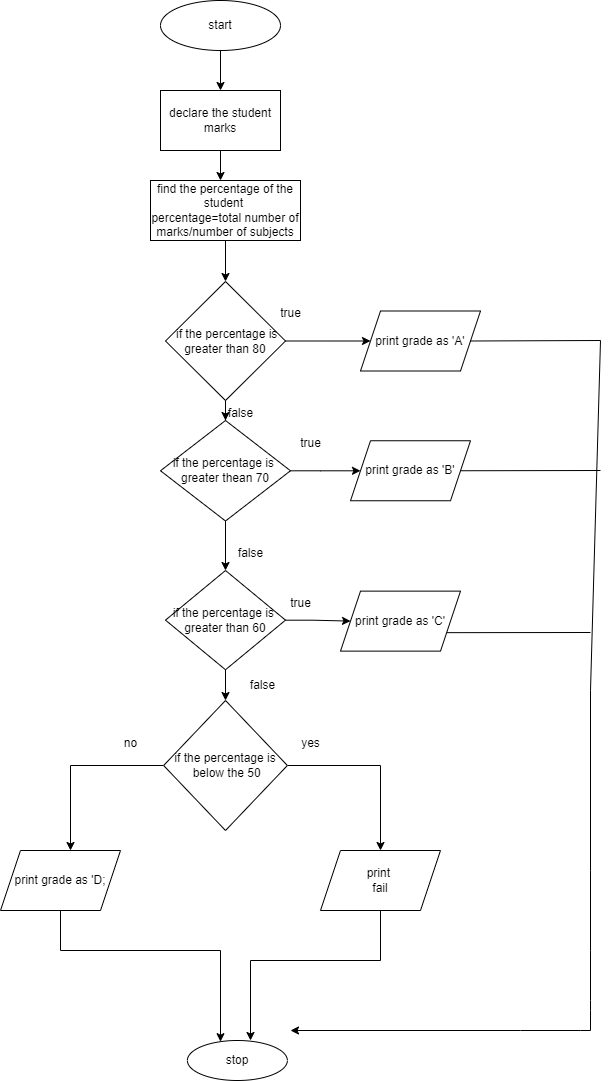

The diagram above was exported from draw.io. Its source (the exported page's mxGraphModel, read from the mxfile embedded in the PNG):
<mxGraphModel dx="880" dy="427" grid="1" gridSize="10" guides="1" tooltips="1" connect="1" arrows="1" fold="1" page="1" pageScale="1" pageWidth="850" pageHeight="1100" math="0" shadow="0">
  <root>
    <mxCell id="0" />
    <mxCell id="1" parent="0" />
    <mxCell id="mRY6Rdsq_SL5aXwsL5BK-3" value="" style="edgeStyle=orthogonalEdgeStyle;rounded=0;orthogonalLoop=1;jettySize=auto;html=1;" edge="1" parent="1" source="mRY6Rdsq_SL5aXwsL5BK-1" target="mRY6Rdsq_SL5aXwsL5BK-2">
      <mxGeometry relative="1" as="geometry" />
    </mxCell>
    <mxCell id="mRY6Rdsq_SL5aXwsL5BK-1" value="start" style="ellipse;whiteSpace=wrap;html=1;" vertex="1" parent="1">
      <mxGeometry x="380" y="10" width="120" height="50" as="geometry" />
    </mxCell>
    <mxCell id="mRY6Rdsq_SL5aXwsL5BK-5" value="" style="edgeStyle=orthogonalEdgeStyle;rounded=0;orthogonalLoop=1;jettySize=auto;html=1;" edge="1" parent="1" source="mRY6Rdsq_SL5aXwsL5BK-2">
      <mxGeometry relative="1" as="geometry">
        <mxPoint x="440" y="190" as="targetPoint" />
      </mxGeometry>
    </mxCell>
    <mxCell id="mRY6Rdsq_SL5aXwsL5BK-2" value="declare the student marks" style="whiteSpace=wrap;html=1;" vertex="1" parent="1">
      <mxGeometry x="380" y="100" width="120" height="60" as="geometry" />
    </mxCell>
    <mxCell id="mRY6Rdsq_SL5aXwsL5BK-10" value="" style="edgeStyle=orthogonalEdgeStyle;rounded=0;orthogonalLoop=1;jettySize=auto;html=1;" edge="1" parent="1" source="mRY6Rdsq_SL5aXwsL5BK-6" target="mRY6Rdsq_SL5aXwsL5BK-9">
      <mxGeometry relative="1" as="geometry" />
    </mxCell>
    <mxCell id="mRY6Rdsq_SL5aXwsL5BK-12" value="" style="edgeStyle=orthogonalEdgeStyle;rounded=0;orthogonalLoop=1;jettySize=auto;html=1;" edge="1" parent="1" source="mRY6Rdsq_SL5aXwsL5BK-6" target="mRY6Rdsq_SL5aXwsL5BK-11">
      <mxGeometry relative="1" as="geometry" />
    </mxCell>
    <mxCell id="mRY6Rdsq_SL5aXwsL5BK-6" value="&amp;nbsp;if the percentage is greater than 80" style="rhombus;whiteSpace=wrap;html=1;" vertex="1" parent="1">
      <mxGeometry x="385" y="291" width="120" height="119" as="geometry" />
    </mxCell>
    <mxCell id="mRY6Rdsq_SL5aXwsL5BK-8" value="" style="edgeStyle=orthogonalEdgeStyle;rounded=0;orthogonalLoop=1;jettySize=auto;html=1;" edge="1" parent="1" source="mRY6Rdsq_SL5aXwsL5BK-7" target="mRY6Rdsq_SL5aXwsL5BK-6">
      <mxGeometry relative="1" as="geometry" />
    </mxCell>
    <mxCell id="mRY6Rdsq_SL5aXwsL5BK-7" value="find the percentage of the student&amp;nbsp;&lt;br&gt;percentage=total number of marks/number of subjects" style="rounded=0;whiteSpace=wrap;html=1;" vertex="1" parent="1">
      <mxGeometry x="370" y="190" width="150" height="60" as="geometry" />
    </mxCell>
    <mxCell id="mRY6Rdsq_SL5aXwsL5BK-9" value="print grade as 'A'" style="shape=parallelogram;perimeter=parallelogramPerimeter;whiteSpace=wrap;html=1;fixedSize=1;" vertex="1" parent="1">
      <mxGeometry x="580" y="320.5" width="120" height="60" as="geometry" />
    </mxCell>
    <mxCell id="mRY6Rdsq_SL5aXwsL5BK-14" value="" style="edgeStyle=orthogonalEdgeStyle;rounded=0;orthogonalLoop=1;jettySize=auto;html=1;" edge="1" parent="1" source="mRY6Rdsq_SL5aXwsL5BK-11" target="mRY6Rdsq_SL5aXwsL5BK-13">
      <mxGeometry relative="1" as="geometry" />
    </mxCell>
    <mxCell id="mRY6Rdsq_SL5aXwsL5BK-16" value="" style="edgeStyle=orthogonalEdgeStyle;rounded=0;orthogonalLoop=1;jettySize=auto;html=1;" edge="1" parent="1" source="mRY6Rdsq_SL5aXwsL5BK-11" target="mRY6Rdsq_SL5aXwsL5BK-15">
      <mxGeometry relative="1" as="geometry" />
    </mxCell>
    <mxCell id="mRY6Rdsq_SL5aXwsL5BK-11" value="if the percentage is&amp;nbsp;&lt;br&gt;greater thean 70" style="rhombus;whiteSpace=wrap;html=1;" vertex="1" parent="1">
      <mxGeometry x="380" y="430" width="130" height="100.5" as="geometry" />
    </mxCell>
    <mxCell id="mRY6Rdsq_SL5aXwsL5BK-13" value="print grade as 'B'" style="shape=parallelogram;perimeter=parallelogramPerimeter;whiteSpace=wrap;html=1;fixedSize=1;" vertex="1" parent="1">
      <mxGeometry x="570" y="450.25" width="120" height="60" as="geometry" />
    </mxCell>
    <mxCell id="mRY6Rdsq_SL5aXwsL5BK-18" value="" style="edgeStyle=orthogonalEdgeStyle;rounded=0;orthogonalLoop=1;jettySize=auto;html=1;" edge="1" parent="1" source="mRY6Rdsq_SL5aXwsL5BK-15" target="mRY6Rdsq_SL5aXwsL5BK-17">
      <mxGeometry relative="1" as="geometry" />
    </mxCell>
    <mxCell id="mRY6Rdsq_SL5aXwsL5BK-20" value="" style="edgeStyle=orthogonalEdgeStyle;rounded=0;orthogonalLoop=1;jettySize=auto;html=1;" edge="1" parent="1" source="mRY6Rdsq_SL5aXwsL5BK-15" target="mRY6Rdsq_SL5aXwsL5BK-19">
      <mxGeometry relative="1" as="geometry" />
    </mxCell>
    <mxCell id="mRY6Rdsq_SL5aXwsL5BK-15" value="if the percentage is&amp;nbsp;&lt;br&gt;greater than 60" style="rhombus;whiteSpace=wrap;html=1;" vertex="1" parent="1">
      <mxGeometry x="385" y="580" width="120" height="99.25" as="geometry" />
    </mxCell>
    <mxCell id="mRY6Rdsq_SL5aXwsL5BK-17" value="print grade as 'C'" style="shape=parallelogram;perimeter=parallelogramPerimeter;whiteSpace=wrap;html=1;fixedSize=1;" vertex="1" parent="1">
      <mxGeometry x="560" y="600.625" width="120" height="60" as="geometry" />
    </mxCell>
    <mxCell id="mRY6Rdsq_SL5aXwsL5BK-22" value="" style="edgeStyle=orthogonalEdgeStyle;rounded=0;orthogonalLoop=1;jettySize=auto;html=1;" edge="1" parent="1" source="mRY6Rdsq_SL5aXwsL5BK-19">
      <mxGeometry relative="1" as="geometry">
        <mxPoint x="290" y="860" as="targetPoint" />
      </mxGeometry>
    </mxCell>
    <mxCell id="mRY6Rdsq_SL5aXwsL5BK-24" value="" style="edgeStyle=orthogonalEdgeStyle;rounded=0;orthogonalLoop=1;jettySize=auto;html=1;" edge="1" parent="1" source="mRY6Rdsq_SL5aXwsL5BK-19" target="mRY6Rdsq_SL5aXwsL5BK-23">
      <mxGeometry relative="1" as="geometry" />
    </mxCell>
    <mxCell id="mRY6Rdsq_SL5aXwsL5BK-19" value="if the percentage is &lt;br&gt;&amp;nbsp;below the 50" style="rhombus;whiteSpace=wrap;html=1;" vertex="1" parent="1">
      <mxGeometry x="383.13" y="710" width="123.75" height="130" as="geometry" />
    </mxCell>
    <mxCell id="mRY6Rdsq_SL5aXwsL5BK-23" value="print&amp;nbsp;&lt;br&gt;fail" style="shape=parallelogram;perimeter=parallelogramPerimeter;whiteSpace=wrap;html=1;fixedSize=1;" vertex="1" parent="1">
      <mxGeometry x="539.995" y="860" width="120" height="60" as="geometry" />
    </mxCell>
    <mxCell id="mRY6Rdsq_SL5aXwsL5BK-29" value="" style="edgeStyle=orthogonalEdgeStyle;rounded=0;orthogonalLoop=1;jettySize=auto;html=1;exitX=0.5;exitY=1;exitDx=0;exitDy=0;" edge="1" parent="1" source="mRY6Rdsq_SL5aXwsL5BK-25" target="mRY6Rdsq_SL5aXwsL5BK-28">
      <mxGeometry relative="1" as="geometry">
        <mxPoint x="280" y="930" as="sourcePoint" />
        <Array as="points">
          <mxPoint x="280" y="960" />
          <mxPoint x="440" y="960" />
        </Array>
      </mxGeometry>
    </mxCell>
    <mxCell id="mRY6Rdsq_SL5aXwsL5BK-25" value="print grade as 'D;" style="shape=parallelogram;perimeter=parallelogramPerimeter;whiteSpace=wrap;html=1;fixedSize=1;" vertex="1" parent="1">
      <mxGeometry x="220" y="860" width="120" height="60" as="geometry" />
    </mxCell>
    <mxCell id="mRY6Rdsq_SL5aXwsL5BK-26" value="no" style="text;html=1;align=center;verticalAlign=middle;resizable=0;points=[];autosize=1;strokeColor=none;fillColor=none;" vertex="1" parent="1">
      <mxGeometry x="330" y="738" width="40" height="30" as="geometry" />
    </mxCell>
    <mxCell id="mRY6Rdsq_SL5aXwsL5BK-27" value="yes" style="text;html=1;align=center;verticalAlign=middle;resizable=0;points=[];autosize=1;strokeColor=none;fillColor=none;" vertex="1" parent="1">
      <mxGeometry x="510" y="738" width="40" height="30" as="geometry" />
    </mxCell>
    <mxCell id="mRY6Rdsq_SL5aXwsL5BK-28" value="stop" style="ellipse;whiteSpace=wrap;html=1;" vertex="1" parent="1">
      <mxGeometry x="406.88" y="1050" width="100" height="40" as="geometry" />
    </mxCell>
    <mxCell id="mRY6Rdsq_SL5aXwsL5BK-30" value="" style="endArrow=none;html=1;rounded=0;exitX=0.5;exitY=1;exitDx=0;exitDy=0;" edge="1" parent="1" source="mRY6Rdsq_SL5aXwsL5BK-23">
      <mxGeometry width="50" height="50" relative="1" as="geometry">
        <mxPoint x="400" y="990" as="sourcePoint" />
        <mxPoint x="600" y="970" as="targetPoint" />
      </mxGeometry>
    </mxCell>
    <mxCell id="mRY6Rdsq_SL5aXwsL5BK-31" value="" style="endArrow=classic;html=1;rounded=0;edgeStyle=orthogonalEdgeStyle;" edge="1" parent="1">
      <mxGeometry width="50" height="50" relative="1" as="geometry">
        <mxPoint x="600" y="970" as="sourcePoint" />
        <mxPoint x="470" y="1050" as="targetPoint" />
        <Array as="points">
          <mxPoint x="600" y="970" />
          <mxPoint x="470" y="970" />
        </Array>
      </mxGeometry>
    </mxCell>
    <mxCell id="mRY6Rdsq_SL5aXwsL5BK-32" value="" style="endArrow=classic;html=1;rounded=0;exitX=1;exitY=0.5;exitDx=0;exitDy=0;" edge="1" parent="1" source="mRY6Rdsq_SL5aXwsL5BK-9">
      <mxGeometry width="50" height="50" relative="1" as="geometry">
        <mxPoint x="400" y="350" as="sourcePoint" />
        <mxPoint x="510" y="1040" as="targetPoint" />
        <Array as="points">
          <mxPoint x="820" y="350" />
          <mxPoint x="810" y="700" />
          <mxPoint x="810" y="880" />
          <mxPoint x="810" y="960" />
          <mxPoint x="810" y="1010" />
          <mxPoint x="810" y="1020" />
          <mxPoint x="810" y="1040" />
          <mxPoint x="800" y="1040" />
          <mxPoint x="740" y="1040" />
        </Array>
      </mxGeometry>
    </mxCell>
    <mxCell id="mRY6Rdsq_SL5aXwsL5BK-33" value="" style="endArrow=none;html=1;rounded=0;entryX=1;entryY=0.75;entryDx=0;entryDy=0;" edge="1" parent="1" target="mRY6Rdsq_SL5aXwsL5BK-17">
      <mxGeometry width="50" height="50" relative="1" as="geometry">
        <mxPoint x="810" y="642" as="sourcePoint" />
        <mxPoint x="450" y="630" as="targetPoint" />
      </mxGeometry>
    </mxCell>
    <mxCell id="mRY6Rdsq_SL5aXwsL5BK-34" value="" style="endArrow=none;html=1;rounded=0;entryX=1;entryY=0.5;entryDx=0;entryDy=0;" edge="1" parent="1" target="mRY6Rdsq_SL5aXwsL5BK-13">
      <mxGeometry width="50" height="50" relative="1" as="geometry">
        <mxPoint x="820" y="480" as="sourcePoint" />
        <mxPoint x="700" y="490" as="targetPoint" />
      </mxGeometry>
    </mxCell>
    <mxCell id="mRY6Rdsq_SL5aXwsL5BK-35" value="true" style="text;html=1;align=center;verticalAlign=middle;resizable=0;points=[];autosize=1;strokeColor=none;fillColor=none;" vertex="1" parent="1">
      <mxGeometry x="490" y="308" width="40" height="30" as="geometry" />
    </mxCell>
    <mxCell id="mRY6Rdsq_SL5aXwsL5BK-36" value="false" style="text;html=1;align=center;verticalAlign=middle;resizable=0;points=[];autosize=1;strokeColor=none;fillColor=none;" vertex="1" parent="1">
      <mxGeometry x="435" y="408" width="50" height="30" as="geometry" />
    </mxCell>
    <mxCell id="mRY6Rdsq_SL5aXwsL5BK-37" value="true" style="text;html=1;align=center;verticalAlign=middle;resizable=0;points=[];autosize=1;strokeColor=none;fillColor=none;" vertex="1" parent="1">
      <mxGeometry x="510" y="438" width="40" height="30" as="geometry" />
    </mxCell>
    <mxCell id="mRY6Rdsq_SL5aXwsL5BK-38" value="false" style="text;html=1;align=center;verticalAlign=middle;resizable=0;points=[];autosize=1;strokeColor=none;fillColor=none;" vertex="1" parent="1">
      <mxGeometry x="445" y="548" width="50" height="30" as="geometry" />
    </mxCell>
    <mxCell id="mRY6Rdsq_SL5aXwsL5BK-39" value="true" style="text;html=1;align=center;verticalAlign=middle;resizable=0;points=[];autosize=1;strokeColor=none;fillColor=none;" vertex="1" parent="1">
      <mxGeometry x="500" y="598" width="40" height="30" as="geometry" />
    </mxCell>
    <mxCell id="mRY6Rdsq_SL5aXwsL5BK-40" value="false" style="text;html=1;align=center;verticalAlign=middle;resizable=0;points=[];autosize=1;strokeColor=none;fillColor=none;" vertex="1" parent="1">
      <mxGeometry x="456.88" y="680" width="50" height="30" as="geometry" />
    </mxCell>
  </root>
</mxGraphModel>